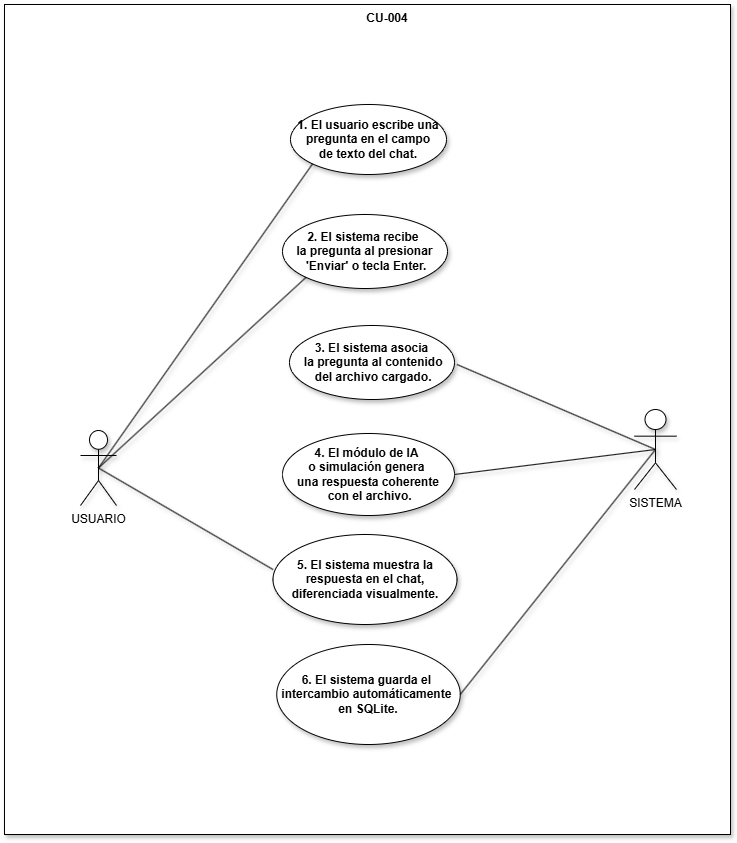

The diagram above was exported from draw.io. Its source (the exported page's mxGraphModel, read from the mxfile embedded in the PNG):
<mxGraphModel dx="1292" dy="902" grid="1" gridSize="10" guides="1" tooltips="1" connect="1" arrows="1" fold="1" page="1" pageScale="1" pageWidth="827" pageHeight="1169" math="0" shadow="0">
  <root>
    <mxCell id="0" />
    <mxCell id="1" parent="0" />
    <mxCell id="cNUeQh9_sQlpXyq5BrY0-2" parent="1" style="shape=rect;html=1;verticalAlign=top;fontStyle=1;whiteSpace=wrap;align=center;shadow=1;" value="&lt;blockquote style=&quot;margin: 0 0 0 40px; border: none; padding: 0px;&quot;&gt;CU-004&lt;/blockquote&gt;" vertex="1">
      <mxGeometry height="830" width="726" x="64" y="20" as="geometry" />
    </mxCell>
    <mxCell id="sngcjGBeuRovz6IJnzby-2" parent="1" style="shape=umlActor;verticalLabelPosition=bottom;verticalAlign=top;html=1;outlineConnect=0;shadow=1;" value="USUARIO" vertex="1">
      <mxGeometry height="75" width="36" x="140" y="446.0017959872159" as="geometry" />
    </mxCell>
    <mxCell id="sngcjGBeuRovz6IJnzby-3" parent="1" style="shape=umlActor;verticalLabelPosition=bottom;verticalAlign=top;html=1;outlineConnect=0;shadow=1;" value="SISTEMA" vertex="1">
      <mxGeometry height="80" width="42" x="694" y="425.0017959872159" as="geometry" />
    </mxCell>
    <mxCell id="sngcjGBeuRovz6IJnzby-4" parent="1" style="ellipse;whiteSpace=wrap;html=1;shadow=1;align=center;" value="&lt;div style=&quot;&quot;&gt;&lt;span style=&quot;text-wrap-mode: nowrap;&quot;&gt;&lt;b&gt;1. El usuario escribe una&lt;/b&gt;&lt;/span&gt;&lt;/div&gt;&lt;div style=&quot;&quot;&gt;&lt;span style=&quot;text-wrap-mode: nowrap;&quot;&gt;&lt;b&gt;&amp;nbsp;pregunta en el campo&amp;nbsp;&lt;/b&gt;&lt;/span&gt;&lt;/div&gt;&lt;div style=&quot;&quot;&gt;&lt;span style=&quot;text-wrap-mode: nowrap;&quot;&gt;&lt;b&gt;de texto del chat.&lt;/b&gt;&lt;/span&gt;&lt;/div&gt;" vertex="1">
      <mxGeometry height="70" width="156" x="350" y="120" as="geometry" />
    </mxCell>
    <mxCell id="sngcjGBeuRovz6IJnzby-5" parent="1" style="ellipse;whiteSpace=wrap;html=1;shadow=1;align=center;" value="&lt;div style=&quot;&quot;&gt;&lt;span style=&quot;text-wrap-mode: nowrap;&quot;&gt;&lt;b&gt;3. El sistema asocia&lt;/b&gt;&lt;/span&gt;&lt;/div&gt;&lt;div style=&quot;&quot;&gt;&lt;span style=&quot;text-wrap-mode: nowrap;&quot;&gt;&lt;b&gt;&amp;nbsp;la pregunta al contenido&lt;/b&gt;&lt;/span&gt;&lt;/div&gt;&lt;div style=&quot;&quot;&gt;&lt;span style=&quot;text-wrap-mode: nowrap;&quot;&gt;&lt;b&gt;&amp;nbsp;del archivo cargado.&lt;/b&gt;&lt;/span&gt;&lt;/div&gt;" vertex="1">
      <mxGeometry height="74" width="165" x="349" y="341" as="geometry" />
    </mxCell>
    <mxCell id="sngcjGBeuRovz6IJnzby-7" parent="1" style="ellipse;whiteSpace=wrap;html=1;shadow=1;align=center;" value="&lt;div style=&quot;&quot;&gt;&lt;span style=&quot;text-wrap-mode: nowrap;&quot;&gt;&lt;b&gt;4. El módulo de IA&amp;nbsp;&lt;/b&gt;&lt;/span&gt;&lt;/div&gt;&lt;div style=&quot;&quot;&gt;&lt;span style=&quot;text-wrap-mode: nowrap;&quot;&gt;&lt;b&gt;o simulación genera&amp;nbsp;&lt;/b&gt;&lt;/span&gt;&lt;/div&gt;&lt;div style=&quot;&quot;&gt;&lt;span style=&quot;text-wrap-mode: nowrap;&quot;&gt;&lt;b&gt;una respuesta coherente&lt;/b&gt;&lt;/span&gt;&lt;/div&gt;&lt;div style=&quot;&quot;&gt;&lt;span style=&quot;text-wrap-mode: nowrap;&quot;&gt;&lt;b&gt;&amp;nbsp;con el archivo.&lt;/b&gt;&lt;/span&gt;&lt;/div&gt;" vertex="1">
      <mxGeometry height="82" width="172" x="342" y="449.0017959872159" as="geometry" />
    </mxCell>
    <mxCell id="sngcjGBeuRovz6IJnzby-9" parent="1" style="ellipse;whiteSpace=wrap;html=1;shadow=1;align=center;" value="&lt;div style=&quot;&quot;&gt;&lt;font face=&quot;Arial, sans-serif&quot;&gt;&lt;span style=&quot;text-wrap-mode: nowrap;&quot;&gt;&lt;b&gt;5. El sistema muestra la&lt;/b&gt;&lt;/span&gt;&lt;/font&gt;&lt;/div&gt;&lt;div style=&quot;&quot;&gt;&lt;font face=&quot;Arial, sans-serif&quot;&gt;&lt;span style=&quot;text-wrap-mode: nowrap;&quot;&gt;&lt;b&gt;&amp;nbsp;respuesta en el chat,&amp;nbsp;&lt;/b&gt;&lt;/span&gt;&lt;/font&gt;&lt;/div&gt;&lt;div style=&quot;&quot;&gt;&lt;font face=&quot;Arial, sans-serif&quot;&gt;&lt;span style=&quot;text-wrap-mode: nowrap;&quot;&gt;&lt;b&gt;diferenciada visualmente.&lt;/b&gt;&lt;/span&gt;&lt;/font&gt;&lt;/div&gt;" vertex="1">
      <mxGeometry height="90" width="184" x="332.5" y="550" as="geometry" />
    </mxCell>
    <mxCell id="sngcjGBeuRovz6IJnzby-10" edge="1" parent="1" source="sngcjGBeuRovz6IJnzby-2" style="edgeStyle=none;html=1;endArrow=none;verticalAlign=bottom;rounded=0;shadow=1;entryX=0;entryY=1;entryDx=0;entryDy=0;exitX=0.5;exitY=0.5;exitDx=0;exitDy=0;exitPerimeter=0;" target="sngcjGBeuRovz6IJnzby-4" value="">
      <mxGeometry relative="1" width="160" as="geometry">
        <mxPoint x="176" y="490.0017959872159" as="sourcePoint" />
        <mxPoint x="336" y="490.0017959872159" as="targetPoint" />
      </mxGeometry>
    </mxCell>
    <mxCell id="0dkK8vodhoYnp1iNa_dV-1" parent="1" style="ellipse;whiteSpace=wrap;html=1;shadow=1;align=center;" value="&lt;div style=&quot;&quot;&gt;&lt;span style=&quot;text-wrap-mode: nowrap;&quot;&gt;&lt;b&gt;6. El sistema guarda el&amp;nbsp;&lt;/b&gt;&lt;/span&gt;&lt;/div&gt;&lt;div style=&quot;&quot;&gt;&lt;span style=&quot;text-wrap-mode: nowrap;&quot;&gt;&lt;b&gt;intercambio automáticamente&amp;nbsp;&lt;/b&gt;&lt;/span&gt;&lt;/div&gt;&lt;div style=&quot;&quot;&gt;&lt;span style=&quot;text-wrap-mode: nowrap;&quot;&gt;&lt;b&gt;en SQLite.&lt;/b&gt;&lt;/span&gt;&lt;/div&gt;" vertex="1">
      <mxGeometry height="100" width="183.5" x="336.25" y="660" as="geometry" />
    </mxCell>
    <mxCell id="0dkK8vodhoYnp1iNa_dV-2" parent="1" style="ellipse;whiteSpace=wrap;html=1;shadow=1;align=center;" value="&lt;div style=&quot;&quot;&gt;&lt;span style=&quot;text-wrap-mode: nowrap;&quot;&gt;&lt;b&gt;2. El sistema recibe&amp;nbsp;&lt;/b&gt;&lt;/span&gt;&lt;/div&gt;&lt;div style=&quot;&quot;&gt;&lt;span style=&quot;text-wrap-mode: nowrap;&quot;&gt;&lt;b&gt;la pregunta al presionar&lt;/b&gt;&lt;/span&gt;&lt;/div&gt;&lt;div style=&quot;&quot;&gt;&lt;span style=&quot;text-wrap-mode: nowrap;&quot;&gt;&lt;b&gt;&amp;nbsp;'Enviar' o tecla Enter.&lt;/b&gt;&lt;/span&gt;&lt;/div&gt;" vertex="1">
      <mxGeometry height="74" width="165" x="342" y="230" as="geometry" />
    </mxCell>
    <mxCell id="vrULJ6rfndidY7MF9nOB-1" edge="1" parent="1" source="sngcjGBeuRovz6IJnzby-2" style="edgeStyle=none;html=1;endArrow=none;verticalAlign=bottom;rounded=0;shadow=1;entryX=0;entryY=1;entryDx=0;entryDy=0;exitX=0.5;exitY=0.5;exitDx=0;exitDy=0;exitPerimeter=0;" target="0dkK8vodhoYnp1iNa_dV-2" value="">
      <mxGeometry relative="1" width="160" as="geometry">
        <mxPoint x="180" y="500" as="sourcePoint" />
        <mxPoint x="867" y="195" as="targetPoint" />
      </mxGeometry>
    </mxCell>
    <mxCell id="vrULJ6rfndidY7MF9nOB-2" edge="1" parent="1" source="sngcjGBeuRovz6IJnzby-3" style="edgeStyle=none;html=1;endArrow=none;verticalAlign=bottom;rounded=0;shadow=1;entryX=1;entryY=0.5;entryDx=0;entryDy=0;exitX=0.5;exitY=0.5;exitDx=0;exitDy=0;exitPerimeter=0;" value="">
      <mxGeometry relative="1" width="160" as="geometry">
        <mxPoint x="670" y="440" as="sourcePoint" />
        <mxPoint x="516.5" y="380" as="targetPoint" />
      </mxGeometry>
    </mxCell>
    <mxCell id="vrULJ6rfndidY7MF9nOB-3" edge="1" parent="1" source="sngcjGBeuRovz6IJnzby-3" style="edgeStyle=none;html=1;endArrow=none;verticalAlign=bottom;rounded=0;shadow=1;entryX=1;entryY=0.5;entryDx=0;entryDy=0;exitX=0.5;exitY=0.5;exitDx=0;exitDy=0;exitPerimeter=0;" value="">
      <mxGeometry relative="1" width="160" as="geometry">
        <mxPoint x="668" y="450" as="sourcePoint" />
        <mxPoint x="514" y="490" as="targetPoint" />
      </mxGeometry>
    </mxCell>
    <mxCell id="vrULJ6rfndidY7MF9nOB-4" edge="1" parent="1" style="edgeStyle=none;html=1;endArrow=none;verticalAlign=bottom;rounded=0;shadow=1;entryX=0.5;entryY=0.5;entryDx=0;entryDy=0;entryPerimeter=0;" target="sngcjGBeuRovz6IJnzby-2" value="">
      <mxGeometry relative="1" width="160" as="geometry">
        <mxPoint x="332.5" y="585" as="sourcePoint" />
        <mxPoint x="190" y="510" as="targetPoint" />
      </mxGeometry>
    </mxCell>
    <mxCell id="vrULJ6rfndidY7MF9nOB-5" edge="1" parent="1" source="sngcjGBeuRovz6IJnzby-3" style="edgeStyle=none;html=1;endArrow=none;verticalAlign=bottom;rounded=0;shadow=1;entryX=1;entryY=0.5;entryDx=0;entryDy=0;exitX=0.5;exitY=0.5;exitDx=0;exitDy=0;exitPerimeter=0;" target="0dkK8vodhoYnp1iNa_dV-1" value="">
      <mxGeometry relative="1" width="160" as="geometry">
        <mxPoint x="670" y="500" as="sourcePoint" />
        <mxPoint x="650" y="665" as="targetPoint" />
      </mxGeometry>
    </mxCell>
  </root>
</mxGraphModel>